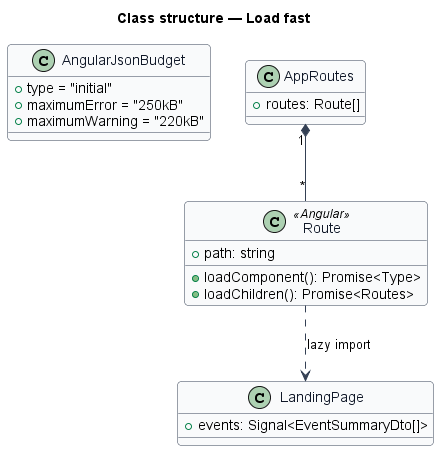

The diagram above was rendered by PlantUML. Its source (embedded in the PNG):
@startuml
skinparam backgroundColor #FFFFFF
skinparam shadowing false
skinparam roundcorner 8
skinparam defaultFontName Arial
skinparam ArrowColor #344054
skinparam class {
  BorderColor #344054
  FontColor #101828
  BackgroundColor #F9FAFB
}
title Class structure — Load fast

class AngularJsonBudget {
  +type = "initial"
  +maximumError = "250kB"
  +maximumWarning = "220kB"
}
class Route <<Angular>> {
  +path: string
  +loadComponent(): Promise<Type>
  +loadChildren(): Promise<Routes>
}
class AppRoutes {
  +routes: Route[]
}
class LandingPage {
  +events: Signal<EventSummaryDto[]>
}
AppRoutes "1" *-- "*" Route
Route ..> LandingPage : lazy import
@enduml